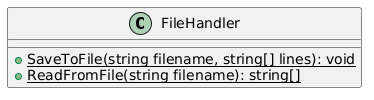

The diagram above was rendered by PlantUML. Its source (embedded in the PNG):
@startuml
class FileHandler {
  
  + {static} SaveToFile(string filename, string[] lines): void
  + {static} ReadFromFile(string filename): string[]
}
@enduml